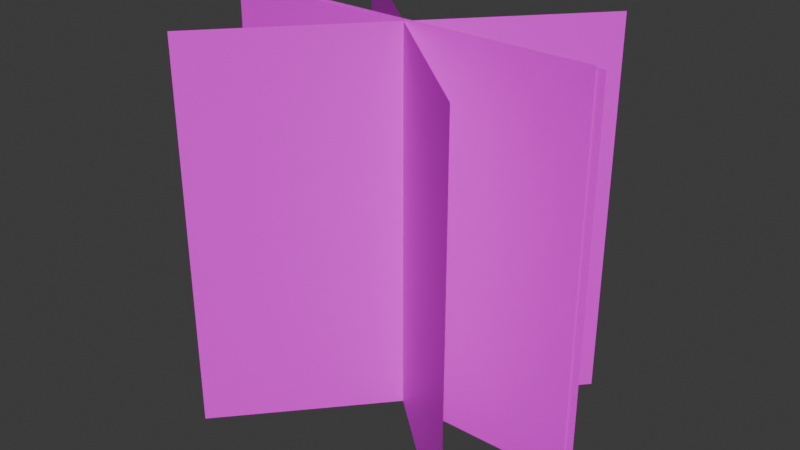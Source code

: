 # Source: tree1.blend  (saved by Blender 4.2.66; exported with 4.5.12 LTS)
import bpy
from mathutils import Matrix  # noqa: F401  (used for matrix-valued properties, if any)

bpy.ops.wm.read_factory_settings(use_empty=True)
scene = bpy.context.scene
scene.name = 'Scene'

# ---- collections
col_collection = bpy.data.collections.new('Collection'); scene.collection.children.link(col_collection)

# ---- images (referenced by path relative to the original .blend; pixels are not part of the script)
import os
ASSET_DIR = os.environ.get("B2B_ASSET_DIR", "")  # directory of the original .blend (textures are referenced by path, not embedded)
HERE = os.path.dirname(os.path.abspath(__file__))  # packed textures are extracted next to this script under _unpacked/

def load_image(name, relpath, width, height, colorspace="sRGB"):
    """Load a texture the original file referenced (path relative to the .blend, or extracted next to this script)."""
    p = next((c for c in (os.path.join(HERE, relpath), os.path.join(ASSET_DIR, relpath)) if relpath and os.path.exists(c)), "")
    if p:
        img = bpy.data.images.load(p, check_existing=True)
        img.name = name
    else:  # same state as the original file: an image datablock whose file is absent (Cycles renders it pink)
        img = bpy.data.images.new(name, width, height)
        img.source = "FILE"
        img.filepath = "//" + (relpath or name)
    img.colorspace_settings.name = colorspace
    return img
img_treetop1_png = load_image('TreeTop1.png', 'TreeTop1.png', 1024, 1024, 'sRGB')
img_treetop1_png_001 = load_image('TreeTop1.png.001', 'TreeTop1.png', 1024, 1024, 'sRGB')
img_treetop1_png_002 = load_image('TreeTop1.png.002', 'TreeTop1.png', 1024, 1024, 'sRGB')
img_treebot1_png = load_image('TreeBot1.png', 'TreeBot1.png', 1024, 1024, 'sRGB')

# ---- materials (node trees are filled in below, after node groups)
mat_treetop1 = bpy.data.materials.new('TreeTop1')
mat_treetop1_001 = bpy.data.materials.new('TreeTop1.001')
mat_treetop1_002 = bpy.data.materials.new('TreeTop1.002')
mat_treetop1_003 = bpy.data.materials.new('TreeTop1.003')

# ---- material node trees
mat_treetop1.use_nodes = True; mat_treetop1.node_tree.nodes.clear()
_N = mat_treetop1.node_tree.nodes; _L = mat_treetop1.node_tree.links
n0 = _N.new('ShaderNodeOutputMaterial'); n0.name = 'Material Output'; n0.location = (105, 284)
n1 = _N.new('ShaderNodeBsdfPrincipled'); n1.name = 'Principled BSDF'; n1.location = (-195, 284)
n2 = _N.new('ShaderNodeTexImage'); n2.name = 'Image Texture'; n2.location = (-600, 278)
n2.image = img_treetop1_png
_L.new(n1.outputs[0], n0.inputs[0])
_L.new(n2.outputs[0], n1.inputs[0])
_L.new(n2.outputs[1], n1.inputs[4])
n0.is_active_output = True
mat_treetop1_001.use_nodes = True; mat_treetop1_001.node_tree.nodes.clear()
_N = mat_treetop1_001.node_tree.nodes; _L = mat_treetop1_001.node_tree.links
n0 = _N.new('ShaderNodeOutputMaterial'); n0.name = 'Material Output'; n0.location = (105, 284)
n1 = _N.new('ShaderNodeBsdfPrincipled'); n1.name = 'Principled BSDF'; n1.location = (-195, 284)
n2 = _N.new('ShaderNodeTexImage'); n2.name = 'Image Texture'; n2.location = (-600, 278)
n2.image = img_treetop1_png_001
_L.new(n1.outputs[0], n0.inputs[0])
_L.new(n2.outputs[0], n1.inputs[0])
_L.new(n2.outputs[1], n1.inputs[4])
n0.is_active_output = True
mat_treetop1_002.use_nodes = True; mat_treetop1_002.node_tree.nodes.clear()
_N = mat_treetop1_002.node_tree.nodes; _L = mat_treetop1_002.node_tree.links
n0 = _N.new('ShaderNodeOutputMaterial'); n0.name = 'Material Output'; n0.location = (105, 284)
n1 = _N.new('ShaderNodeBsdfPrincipled'); n1.name = 'Principled BSDF'; n1.location = (-195, 284)
n2 = _N.new('ShaderNodeTexImage'); n2.name = 'Image Texture'; n2.location = (-600, 278)
n2.image = img_treetop1_png_002
_L.new(n1.outputs[0], n0.inputs[0])
_L.new(n2.outputs[0], n1.inputs[0])
_L.new(n2.outputs[1], n1.inputs[4])
n0.is_active_output = True
mat_treetop1_003.use_nodes = True; mat_treetop1_003.node_tree.nodes.clear()
_N = mat_treetop1_003.node_tree.nodes; _L = mat_treetop1_003.node_tree.links
n0 = _N.new('ShaderNodeOutputMaterial'); n0.name = 'Material Output'; n0.location = (105, 284)
n1 = _N.new('ShaderNodeBsdfPrincipled'); n1.name = 'Principled BSDF'; n1.location = (-195, 284)
n2 = _N.new('ShaderNodeTexImage'); n2.name = 'Image Texture'; n2.location = (-600, 278)
n2.image = img_treebot1_png
_L.new(n1.outputs[0], n0.inputs[0])
_L.new(n2.outputs[0], n1.inputs[0])
_L.new(n2.outputs[1], n1.inputs[4])
n0.is_active_output = True

# ---- world
world_world = bpy.data.worlds.new('World'); scene.world = world_world
world_world.use_nodes = True; world_world.node_tree.nodes.clear()
_N = world_world.node_tree.nodes; _L = world_world.node_tree.links
n0 = _N.new('ShaderNodeOutputWorld'); n0.name = 'World Output'; n0.location = (300, 300)
n1 = _N.new('ShaderNodeBackground'); n1.name = 'Background'; n1.location = (10, 300)
n1.inputs[0].default_value = (0.05088, 0.05088, 0.05088, 1.0)
_L.new(n1.outputs[0], n0.inputs[0])
n0.is_active_output = True
world_world.color = (0.05088, 0.05088, 0.05088)
world_world.sun_shadow_jitter_overblur = 0.0

# ---- meshes
me_treetop1_002 = bpy.data.meshes.new('TreeTop1.002')
me_treetop1_002.from_pydata([(-0.5, -0.5, 0.0), (0.5, -0.5, 0.0), (-0.5, 0.5, 0.0), (0.5, 0.5, 0.0)], [], [(0, 1, 3, 2)])
_uv = me_treetop1_002.uv_layers.new(name='UVMap')
_uv.uv.foreach_set('vector', [0.0, 0.0, 1.0, 0.0, 1.0, 1.0, 0.0, 1.0])
me_treetop1_002.materials.append(mat_treetop1)
me_treetop1_002.update()
me_treetop1_003 = bpy.data.meshes.new('TreeTop1.003')
me_treetop1_003.from_pydata([(-0.5, -0.5, 0.0), (0.5, -0.5, 0.0), (-0.5, 0.5, 0.0), (0.5, 0.5, 0.0)], [], [(0, 1, 3, 2)])
_uv = me_treetop1_003.uv_layers.new(name='UVMap')
_uv.uv.foreach_set('vector', [0.0, 0.0, 1.0, 0.0, 1.0, 1.0, 0.0, 1.0])
me_treetop1_003.materials.append(mat_treetop1_001)
me_treetop1_003.update()
me_treetop1_004 = bpy.data.meshes.new('TreeTop1.004')
me_treetop1_004.from_pydata([(-0.5, -0.5, 0.0), (0.5, -0.5, 0.0), (-0.5, 0.5, 0.0), (0.5, 0.5, 0.0)], [], [(0, 1, 3, 2)])
_uv = me_treetop1_004.uv_layers.new(name='UVMap')
_uv.uv.foreach_set('vector', [0.0, 0.0, 1.0, 0.0, 1.0, 1.0, 0.0, 1.0])
me_treetop1_004.materials.append(mat_treetop1_002)
me_treetop1_004.update()
me_treetop1_005 = bpy.data.meshes.new('TreeTop1.005')
me_treetop1_005.from_pydata([(-0.5, -0.5, 0.0), (0.5, -0.5, 0.0), (-0.5, 0.5, 0.0), (0.5, 0.5, 0.0)], [], [(0, 1, 3, 2)])
_uv = me_treetop1_005.uv_layers.new(name='UVMap')
_uv.uv.foreach_set('vector', [0.0, 0.0, 1.0, 0.0, 1.0, 1.0, 0.0, 1.0])
me_treetop1_005.materials.append(mat_treetop1_003)
me_treetop1_005.update()

# ---- objects
ob_treetop1 = bpy.data.objects.new('TreeTop1', me_treetop1_002)
ob_treetop1_001 = bpy.data.objects.new('TreeTop1.001', me_treetop1_003)
ob_treetop1_002 = bpy.data.objects.new('TreeTop1.002', me_treetop1_004)
ob_treebot = bpy.data.objects.new('TreeBot', me_treetop1_005)

# ---- transforms, parenting, visibility, modifiers, constraints
ob_treetop1.location = (0.0, 0.0, 2.53)
ob_treetop1.rotation_euler = (1.571, -0.0, 0.0)
ob_treetop1.scale = (5.12, 5.12, 1.0)
ob_treetop1_001.location = (0.0, 0.0, 2.53)
ob_treetop1_001.rotation_euler = (1.571, -0.0, 0.845)
ob_treetop1_001.scale = (5.12, 5.12, 1.0)
ob_treetop1_002.location = (0.0, 0.0, 2.53)
ob_treetop1_002.rotation_euler = (1.571, -0.0, 2.427)
ob_treetop1_002.scale = (5.12, 5.12, 1.0)
ob_treebot.location = (-0.1, 0.0, 2.56)
ob_treebot.rotation_euler = (1.571, -0.0, -0.009461)
ob_treebot.scale = (5.12, 5.12, 1.0)

# ---- collection membership
col_collection.objects.link(ob_treetop1)
col_collection.objects.link(ob_treetop1_001)
col_collection.objects.link(ob_treetop1_002)
col_collection.objects.link(ob_treebot)

# ---- scene / render settings (as saved in the file)
scene.frame_start = 1; scene.frame_end = 250; scene.frame_set(1)
scene.render.engine = 'BLENDER_EEVEE_NEXT'
scene.render.filter_size = 1.0
bpy.context.view_layer.update()

# ---- added for rendering (the .blend has no active camera and no usable light): camera, sun
cam_auto = bpy.data.cameras.new('AutoCamera')
cam_auto.lens = 50.0
cam_auto.sensor_width = 36.0
cam_auto.clip_end = 1000.0
ob_auto_camera = bpy.data.objects.new('AutoCamera', cam_auto)
scene.collection.objects.link(ob_auto_camera)
ob_auto_camera.location = (7.60409, -9.18484, 8.66823)
ob_auto_camera.rotation_euler = (1.09748, -7.21219e-08, 0.694738)
scene.camera = ob_auto_camera
light_auto_sun = bpy.data.lights.new('AutoSun', 'SUN')
light_auto_sun.energy = 3.0
light_auto_sun.angle = 0.0523599
ob_auto_sun = bpy.data.objects.new('AutoSun', light_auto_sun)
scene.collection.objects.link(ob_auto_sun)
ob_auto_sun.rotation_euler = (0.872665, 0.174533, 0.523599)
bpy.context.view_layer.update()
